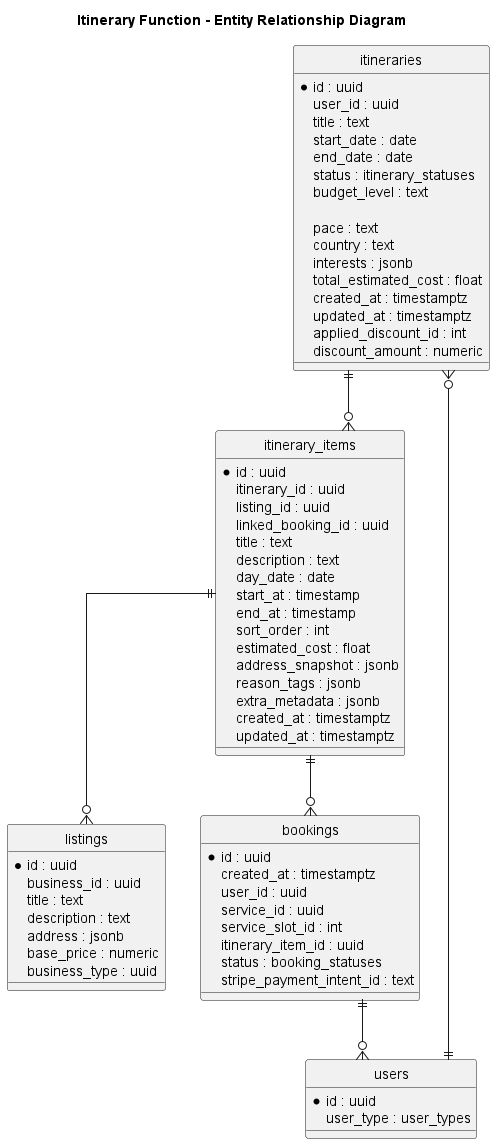

The diagram above was rendered by PlantUML. Its source (embedded in the PNG):
@startuml Itinerary_Function
hide circle
skinparam linetype ortho

title Itinerary Function - Entity Relationship Diagram

entity itineraries {
  *id : uuid
  user_id : uuid
  title : text
  start_date : date
  end_date : date
  status : itinerary_statuses
  budget_level : text

  pace : text
  country : text
  interests : jsonb
  total_estimated_cost : float
  created_at : timestamptz
  updated_at : timestamptz
  applied_discount_id : int
  discount_amount : numeric
}

entity itinerary_items {
  *id : uuid
  itinerary_id : uuid
  listing_id : uuid
  linked_booking_id : uuid
  title : text
  description : text
  day_date : date
  start_at : timestamp
  end_at : timestamp
  sort_order : int
  estimated_cost : float
  address_snapshot : jsonb
  reason_tags : jsonb
  extra_metadata : jsonb
  created_at : timestamptz
  updated_at : timestamptz
}

entity users {
  *id : uuid
  user_type : user_types
}

entity listings {
  *id : uuid
  business_id : uuid
  title : text
  description : text
  address : jsonb
  base_price : numeric
  business_type : uuid
}

entity bookings {
  *id : uuid
  created_at : timestamptz
  user_id : uuid
  service_id : uuid
  service_slot_id : int
  itinerary_item_id : uuid
  status : booking_statuses
  stripe_payment_intent_id : text
}

users ||--o{ itineraries 
itineraries ||--o{ itinerary_items 
itinerary_items ||--o{ listings 
itinerary_items ||--o{ bookings 
bookings ||--o{ users 

@enduml